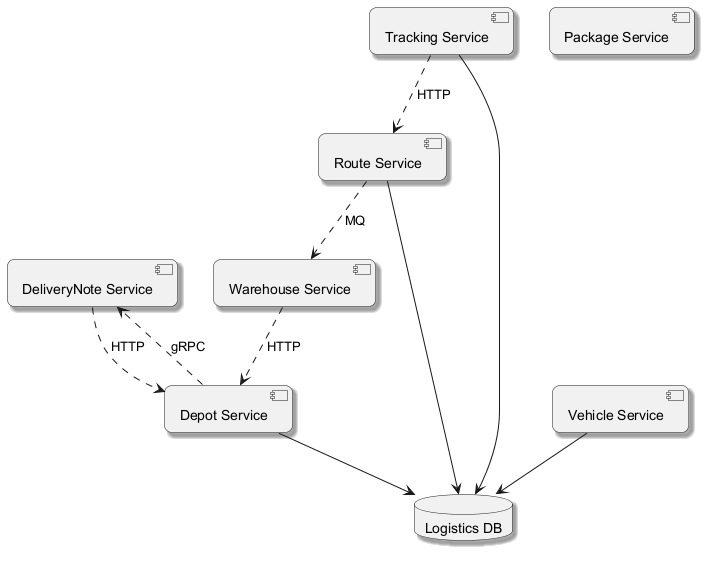

The diagram above was rendered by PlantUML. Its source (embedded in the PNG):
@startuml
skinparam backgroundColor #FFFFFF
skinparam roundCorner 15
skinparam shadowing true
component "DeliveryNote Service" as C_DeliveryNoteService
component "Route Service" as C_RouteService
component "Vehicle Service" as C_VehicleService
component "Tracking Service" as C_TrackingService
component "Package Service" as C_PackageService
component "Warehouse Service" as C_WarehouseService
component "Depot Service" as C_DepotService
database "Logistics DB" as DB_logistics
C_RouteService --> DB_logistics
C_VehicleService --> DB_logistics
C_TrackingService --> DB_logistics
C_DepotService --> DB_logistics
C_DepotService ..> C_DeliveryNoteService : gRPC
C_RouteService ..> C_WarehouseService : MQ
C_DeliveryNoteService ..> C_DepotService : HTTP
C_WarehouseService ..> C_DepotService : HTTP
C_TrackingService ..> C_RouteService : HTTP
@enduml